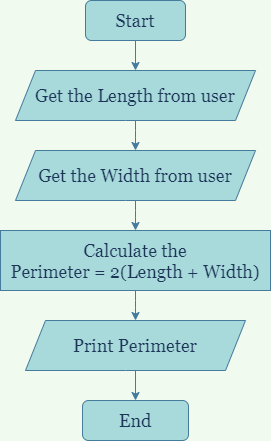

The diagram above was exported from draw.io. Its source (the exported page's mxGraphModel, read from the mxfile embedded in the PNG):
<mxGraphModel dx="868" dy="482" grid="1" gridSize="10" guides="1" tooltips="1" connect="1" arrows="1" fold="1" page="1" pageScale="1" pageWidth="827" pageHeight="1169" background="#F1FAEE" math="0" shadow="0">
  <root>
    <mxCell id="WIyWlLk6GJQsqaUBKTNV-0" />
    <mxCell id="WIyWlLk6GJQsqaUBKTNV-1" parent="WIyWlLk6GJQsqaUBKTNV-0" />
    <mxCell id="fWmMrejwpZjXQxqf908q-3" style="edgeStyle=orthogonalEdgeStyle;curved=0;rounded=1;sketch=0;orthogonalLoop=1;jettySize=auto;html=1;exitX=0.5;exitY=1;exitDx=0;exitDy=0;entryX=0.5;entryY=0;entryDx=0;entryDy=0;fontColor=#1D3557;strokeColor=#457B9D;fillColor=#A8DADC;labelBackgroundColor=#F1FAEE;" parent="WIyWlLk6GJQsqaUBKTNV-1" source="KBT_11Oa8PbGUzlpHnPJ-1" target="fWmMrejwpZjXQxqf908q-1" edge="1">
      <mxGeometry relative="1" as="geometry" />
    </mxCell>
    <mxCell id="KBT_11Oa8PbGUzlpHnPJ-1" value="Start" style="whiteSpace=wrap;html=1;fontColor=#1D3557;strokeColor=#457B9D;fillColor=#A8DADC;rounded=1;fontFamily=Georgia;horizontal=1;fontSize=18;" parent="WIyWlLk6GJQsqaUBKTNV-1" vertex="1">
      <mxGeometry x="360" y="80" width="100" height="40" as="geometry" />
    </mxCell>
    <mxCell id="EKv0133OhK1PhV63h7qC-13" style="edgeStyle=orthogonalEdgeStyle;curved=0;rounded=1;sketch=0;orthogonalLoop=1;jettySize=auto;html=1;exitX=0.5;exitY=1;exitDx=0;exitDy=0;entryX=0.5;entryY=0;entryDx=0;entryDy=0;fontColor=#1D3557;strokeColor=#457B9D;fillColor=#A8DADC;labelBackgroundColor=#F1FAEE;" parent="WIyWlLk6GJQsqaUBKTNV-1" source="KBT_11Oa8PbGUzlpHnPJ-17" target="KBT_11Oa8PbGUzlpHnPJ-35" edge="1">
      <mxGeometry relative="1" as="geometry" />
    </mxCell>
    <mxCell id="KBT_11Oa8PbGUzlpHnPJ-17" value="Print Perimeter" style="shape=parallelogram;perimeter=parallelogramPerimeter;whiteSpace=wrap;html=1;fixedSize=1;rounded=1;fontFamily=Georgia;fontSize=18;fontColor=#1D3557;strokeColor=#457B9D;fillColor=#A8DADC;arcSize=0;" parent="WIyWlLk6GJQsqaUBKTNV-1" vertex="1">
      <mxGeometry x="300" y="400" width="220" height="50" as="geometry" />
    </mxCell>
    <mxCell id="KBT_11Oa8PbGUzlpHnPJ-35" value="End" style="rounded=1;whiteSpace=wrap;html=1;fontFamily=Georgia;fontSize=18;fontColor=#1D3557;strokeColor=#457B9D;fillColor=#A8DADC;" parent="WIyWlLk6GJQsqaUBKTNV-1" vertex="1">
      <mxGeometry x="357" y="480" width="106" height="40" as="geometry" />
    </mxCell>
    <mxCell id="QAiEur4Y2_PqeodXNfl4-1" style="edgeStyle=orthogonalEdgeStyle;curved=0;rounded=1;sketch=0;orthogonalLoop=1;jettySize=auto;html=1;exitX=0.5;exitY=1;exitDx=0;exitDy=0;fontColor=#1D3557;strokeColor=#457B9D;fillColor=#A8DADC;" edge="1" parent="WIyWlLk6GJQsqaUBKTNV-1" source="fWmMrejwpZjXQxqf908q-1" target="QAiEur4Y2_PqeodXNfl4-0">
      <mxGeometry relative="1" as="geometry" />
    </mxCell>
    <mxCell id="fWmMrejwpZjXQxqf908q-1" value="Get the Length from user" style="shape=parallelogram;perimeter=parallelogramPerimeter;whiteSpace=wrap;html=1;fixedSize=1;rounded=1;fontFamily=Georgia;fontSize=18;fontColor=#1D3557;strokeColor=#457B9D;fillColor=#A8DADC;arcSize=0;" parent="WIyWlLk6GJQsqaUBKTNV-1" vertex="1">
      <mxGeometry x="290" y="150" width="240" height="50" as="geometry" />
    </mxCell>
    <mxCell id="QAiEur4Y2_PqeodXNfl4-3" style="edgeStyle=orthogonalEdgeStyle;curved=0;rounded=1;sketch=0;orthogonalLoop=1;jettySize=auto;html=1;exitX=0.5;exitY=1;exitDx=0;exitDy=0;fontFamily=Georgia;fontSize=18;fontColor=#1D3557;strokeColor=#457B9D;fillColor=#A8DADC;" edge="1" parent="WIyWlLk6GJQsqaUBKTNV-1" source="QAiEur4Y2_PqeodXNfl4-0" target="QAiEur4Y2_PqeodXNfl4-2">
      <mxGeometry relative="1" as="geometry" />
    </mxCell>
    <mxCell id="QAiEur4Y2_PqeodXNfl4-0" value="Get the Width from user" style="shape=parallelogram;perimeter=parallelogramPerimeter;whiteSpace=wrap;html=1;fixedSize=1;rounded=1;fontFamily=Georgia;fontSize=18;fontColor=#1D3557;strokeColor=#457B9D;fillColor=#A8DADC;arcSize=0;" vertex="1" parent="WIyWlLk6GJQsqaUBKTNV-1">
      <mxGeometry x="290" y="230" width="240" height="50" as="geometry" />
    </mxCell>
    <mxCell id="QAiEur4Y2_PqeodXNfl4-4" style="edgeStyle=orthogonalEdgeStyle;curved=0;rounded=1;sketch=0;orthogonalLoop=1;jettySize=auto;html=1;exitX=0.5;exitY=1;exitDx=0;exitDy=0;fontFamily=Georgia;fontSize=18;fontColor=#1D3557;strokeColor=#457B9D;fillColor=#A8DADC;" edge="1" parent="WIyWlLk6GJQsqaUBKTNV-1" source="QAiEur4Y2_PqeodXNfl4-2" target="KBT_11Oa8PbGUzlpHnPJ-17">
      <mxGeometry relative="1" as="geometry" />
    </mxCell>
    <mxCell id="QAiEur4Y2_PqeodXNfl4-2" value="Calculate the&lt;br&gt;Perimeter = 2(Length + Width)" style="rounded=0;whiteSpace=wrap;html=1;sketch=0;fontColor=#1D3557;strokeColor=#457B9D;fillColor=#A8DADC;fontFamily=Georgia;fontSize=18;" vertex="1" parent="WIyWlLk6GJQsqaUBKTNV-1">
      <mxGeometry x="275" y="310" width="270" height="60" as="geometry" />
    </mxCell>
  </root>
</mxGraphModel>